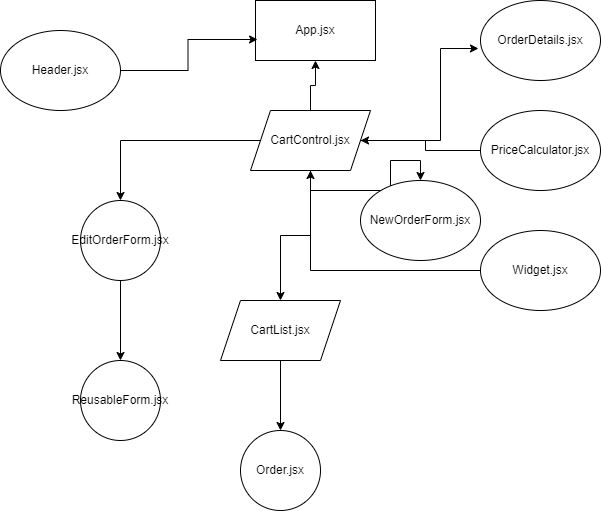

The diagram above was exported from draw.io. Its source (the exported page's mxGraphModel, read from the mxfile embedded in the PNG):
<mxGraphModel dx="1434" dy="782" grid="1" gridSize="10" guides="1" tooltips="1" connect="1" arrows="1" fold="1" page="1" pageScale="1" pageWidth="850" pageHeight="1100" math="0" shadow="0">
  <root>
    <mxCell id="0" />
    <mxCell id="1" parent="0" />
    <mxCell id="xeF7zKArbFczbAuuk1sQ-1" value="App.jsx" style="rounded=0;whiteSpace=wrap;html=1;" vertex="1" parent="1">
      <mxGeometry x="365" y="30" width="120" height="60" as="geometry" />
    </mxCell>
    <mxCell id="xeF7zKArbFczbAuuk1sQ-2" value="Header.jsx" style="ellipse;whiteSpace=wrap;html=1;" vertex="1" parent="1">
      <mxGeometry x="110" y="60" width="120" height="80" as="geometry" />
    </mxCell>
    <mxCell id="xeF7zKArbFczbAuuk1sQ-7" style="edgeStyle=orthogonalEdgeStyle;rounded=0;orthogonalLoop=1;jettySize=auto;html=1;entryX=-0.017;entryY=0.6;entryDx=0;entryDy=0;entryPerimeter=0;" edge="1" parent="1" target="xeF7zKArbFczbAuuk1sQ-4">
      <mxGeometry relative="1" as="geometry">
        <mxPoint x="430" y="170" as="sourcePoint" />
        <mxPoint x="550" y="70" as="targetPoint" />
        <Array as="points">
          <mxPoint x="550" y="170" />
          <mxPoint x="550" y="78" />
        </Array>
      </mxGeometry>
    </mxCell>
    <mxCell id="xeF7zKArbFczbAuuk1sQ-12" style="edgeStyle=orthogonalEdgeStyle;rounded=0;orthogonalLoop=1;jettySize=auto;html=1;" edge="1" parent="1" source="xeF7zKArbFczbAuuk1sQ-3" target="xeF7zKArbFczbAuuk1sQ-13">
      <mxGeometry relative="1" as="geometry">
        <mxPoint x="400" y="320" as="targetPoint" />
      </mxGeometry>
    </mxCell>
    <mxCell id="xeF7zKArbFczbAuuk1sQ-16" style="edgeStyle=orthogonalEdgeStyle;rounded=0;orthogonalLoop=1;jettySize=auto;html=1;" edge="1" parent="1" source="xeF7zKArbFczbAuuk1sQ-3" target="xeF7zKArbFczbAuuk1sQ-17">
      <mxGeometry relative="1" as="geometry">
        <mxPoint x="500" y="220" as="targetPoint" />
      </mxGeometry>
    </mxCell>
    <mxCell id="xeF7zKArbFczbAuuk1sQ-19" value="" style="edgeStyle=orthogonalEdgeStyle;rounded=0;orthogonalLoop=1;jettySize=auto;html=1;" edge="1" parent="1" source="xeF7zKArbFczbAuuk1sQ-3" target="xeF7zKArbFczbAuuk1sQ-18">
      <mxGeometry relative="1" as="geometry" />
    </mxCell>
    <mxCell id="xeF7zKArbFczbAuuk1sQ-22" value="" style="edgeStyle=orthogonalEdgeStyle;rounded=0;orthogonalLoop=1;jettySize=auto;html=1;" edge="1" parent="1" source="xeF7zKArbFczbAuuk1sQ-3" target="xeF7zKArbFczbAuuk1sQ-1">
      <mxGeometry relative="1" as="geometry" />
    </mxCell>
    <mxCell id="xeF7zKArbFczbAuuk1sQ-3" value="CartControl.jsx" style="shape=parallelogram;perimeter=parallelogramPerimeter;whiteSpace=wrap;html=1;fixedSize=1;" vertex="1" parent="1">
      <mxGeometry x="360" y="140" width="120" height="60" as="geometry" />
    </mxCell>
    <mxCell id="xeF7zKArbFczbAuuk1sQ-4" value="OrderDetails.jsx" style="ellipse;whiteSpace=wrap;html=1;" vertex="1" parent="1">
      <mxGeometry x="590" y="30" width="120" height="80" as="geometry" />
    </mxCell>
    <mxCell id="xeF7zKArbFczbAuuk1sQ-11" value="" style="edgeStyle=orthogonalEdgeStyle;rounded=0;orthogonalLoop=1;jettySize=auto;html=1;" edge="1" parent="1" source="xeF7zKArbFczbAuuk1sQ-5" target="xeF7zKArbFczbAuuk1sQ-3">
      <mxGeometry relative="1" as="geometry" />
    </mxCell>
    <mxCell id="xeF7zKArbFczbAuuk1sQ-5" value="PriceCalculator.jsx" style="ellipse;whiteSpace=wrap;html=1;" vertex="1" parent="1">
      <mxGeometry x="590" y="140" width="120" height="80" as="geometry" />
    </mxCell>
    <mxCell id="xeF7zKArbFczbAuuk1sQ-10" style="edgeStyle=orthogonalEdgeStyle;rounded=0;orthogonalLoop=1;jettySize=auto;html=1;" edge="1" parent="1" source="xeF7zKArbFczbAuuk1sQ-6" target="xeF7zKArbFczbAuuk1sQ-3">
      <mxGeometry relative="1" as="geometry" />
    </mxCell>
    <mxCell id="xeF7zKArbFczbAuuk1sQ-6" value="Widget.jsx" style="ellipse;whiteSpace=wrap;html=1;" vertex="1" parent="1">
      <mxGeometry x="590" y="260" width="120" height="80" as="geometry" />
    </mxCell>
    <mxCell id="xeF7zKArbFczbAuuk1sQ-15" value="" style="edgeStyle=orthogonalEdgeStyle;rounded=0;orthogonalLoop=1;jettySize=auto;html=1;" edge="1" parent="1" source="xeF7zKArbFczbAuuk1sQ-13" target="xeF7zKArbFczbAuuk1sQ-14">
      <mxGeometry relative="1" as="geometry" />
    </mxCell>
    <mxCell id="xeF7zKArbFczbAuuk1sQ-13" value="CartList.jsx" style="shape=parallelogram;perimeter=parallelogramPerimeter;whiteSpace=wrap;html=1;fixedSize=1;" vertex="1" parent="1">
      <mxGeometry x="330" y="330" width="120" height="60" as="geometry" />
    </mxCell>
    <mxCell id="xeF7zKArbFczbAuuk1sQ-14" value="Order.jsx" style="ellipse;whiteSpace=wrap;html=1;" vertex="1" parent="1">
      <mxGeometry x="350" y="460" width="80" height="80" as="geometry" />
    </mxCell>
    <mxCell id="xeF7zKArbFczbAuuk1sQ-17" value="NewOrderForm.jsx" style="ellipse;whiteSpace=wrap;html=1;" vertex="1" parent="1">
      <mxGeometry x="470" y="210" width="120" height="80" as="geometry" />
    </mxCell>
    <mxCell id="xeF7zKArbFczbAuuk1sQ-21" value="" style="edgeStyle=orthogonalEdgeStyle;rounded=0;orthogonalLoop=1;jettySize=auto;html=1;" edge="1" parent="1" source="xeF7zKArbFczbAuuk1sQ-18" target="xeF7zKArbFczbAuuk1sQ-20">
      <mxGeometry relative="1" as="geometry" />
    </mxCell>
    <mxCell id="xeF7zKArbFczbAuuk1sQ-18" value="EditOrderForm.jsx" style="ellipse;whiteSpace=wrap;html=1;" vertex="1" parent="1">
      <mxGeometry x="190" y="230" width="80" height="80" as="geometry" />
    </mxCell>
    <mxCell id="xeF7zKArbFczbAuuk1sQ-20" value="ReusableForm.jsx&lt;br&gt;" style="ellipse;whiteSpace=wrap;html=1;" vertex="1" parent="1">
      <mxGeometry x="190" y="390" width="80" height="80" as="geometry" />
    </mxCell>
    <mxCell id="xeF7zKArbFczbAuuk1sQ-23" style="edgeStyle=orthogonalEdgeStyle;rounded=0;orthogonalLoop=1;jettySize=auto;html=1;entryX=0.017;entryY=0.65;entryDx=0;entryDy=0;entryPerimeter=0;" edge="1" parent="1" source="xeF7zKArbFczbAuuk1sQ-2" target="xeF7zKArbFczbAuuk1sQ-1">
      <mxGeometry relative="1" as="geometry" />
    </mxCell>
  </root>
</mxGraphModel>